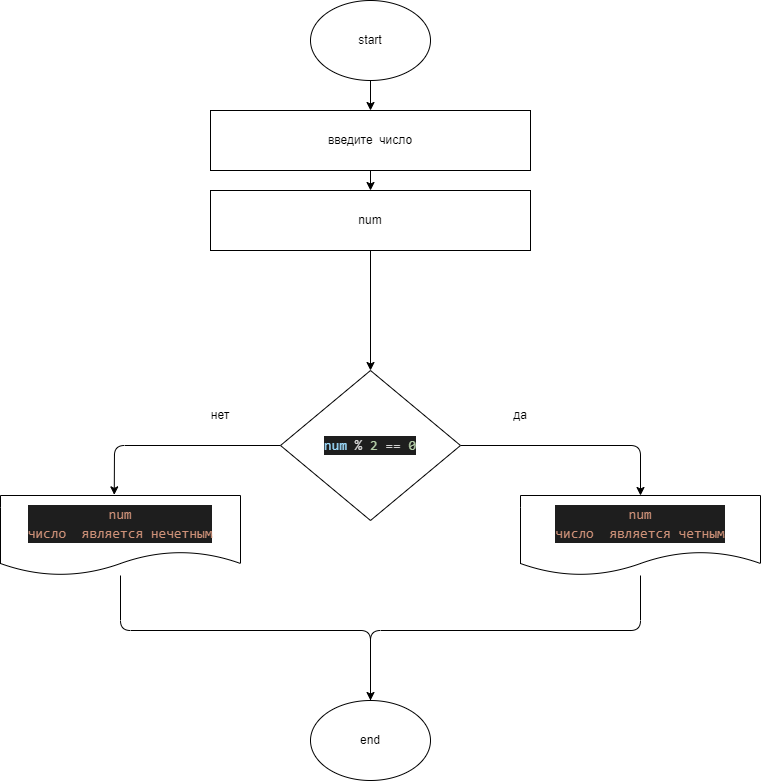

The diagram above was exported from draw.io. Its source (the exported page's mxGraphModel, read from the mxfile embedded in the PNG):
<mxGraphModel dx="1398" dy="521" grid="1" gridSize="10" guides="1" tooltips="1" connect="1" arrows="1" fold="1" page="1" pageScale="1" pageWidth="827" pageHeight="1169" math="0" shadow="0">
  <root>
    <mxCell id="0" />
    <mxCell id="1" parent="0" />
    <mxCell id="2" style="edgeStyle=none;html=1;" parent="1" source="3" target="5" edge="1">
      <mxGeometry relative="1" as="geometry" />
    </mxCell>
    <mxCell id="3" value="start" style="ellipse;whiteSpace=wrap;html=1;" parent="1" vertex="1">
      <mxGeometry x="320" y="10" width="120" height="80" as="geometry" />
    </mxCell>
    <mxCell id="4" style="edgeStyle=none;html=1;" parent="1" source="5" target="7" edge="1">
      <mxGeometry relative="1" as="geometry" />
    </mxCell>
    <mxCell id="5" value="введите&amp;nbsp; число" style="rounded=0;whiteSpace=wrap;html=1;" parent="1" vertex="1">
      <mxGeometry x="220" y="120" width="320" height="60" as="geometry" />
    </mxCell>
    <mxCell id="65" style="edgeStyle=none;html=1;entryX=0.5;entryY=0;entryDx=0;entryDy=0;" edge="1" parent="1" source="7" target="15">
      <mxGeometry relative="1" as="geometry" />
    </mxCell>
    <mxCell id="7" value="num" style="rounded=0;whiteSpace=wrap;html=1;" parent="1" vertex="1">
      <mxGeometry x="220" y="200" width="320" height="60" as="geometry" />
    </mxCell>
    <mxCell id="10" value="end" style="ellipse;whiteSpace=wrap;html=1;" parent="1" vertex="1">
      <mxGeometry x="320" y="710" width="120" height="80" as="geometry" />
    </mxCell>
    <mxCell id="66" style="edgeStyle=none;html=1;entryX=0.5;entryY=0;entryDx=0;entryDy=0;" edge="1" parent="1" source="15" target="45">
      <mxGeometry relative="1" as="geometry">
        <Array as="points">
          <mxPoint x="650" y="455" />
        </Array>
      </mxGeometry>
    </mxCell>
    <mxCell id="67" style="edgeStyle=none;html=1;entryX=0.474;entryY=-0.008;entryDx=0;entryDy=0;entryPerimeter=0;" edge="1" parent="1" source="15" target="64">
      <mxGeometry relative="1" as="geometry">
        <Array as="points">
          <mxPoint x="124" y="455" />
        </Array>
      </mxGeometry>
    </mxCell>
    <mxCell id="15" value="&lt;pre&gt;&lt;div style=&quot;color: rgb(212 , 212 , 212) ; background-color: rgb(30 , 30 , 30) ; font-family: &amp;#34;consolas&amp;#34; , &amp;#34;courier new&amp;#34; , monospace ; font-size: 14px ; line-height: 19px&quot;&gt;&lt;span style=&quot;color: #9cdcfe&quot;&gt;num&lt;/span&gt; % &lt;span style=&quot;color: #b5cea8&quot;&gt;2&lt;/span&gt; == &lt;span style=&quot;color: #b5cea8&quot;&gt;0&lt;/span&gt;&lt;/div&gt;&lt;/pre&gt;" style="rhombus;whiteSpace=wrap;html=1;" parent="1" vertex="1">
      <mxGeometry x="290" y="380" width="180" height="150" as="geometry" />
    </mxCell>
    <mxCell id="24" value="да" style="text;html=1;strokeColor=none;fillColor=none;align=center;verticalAlign=middle;whiteSpace=wrap;rounded=0;fontSize=12;" parent="1" vertex="1">
      <mxGeometry x="500" y="410" width="60" height="30" as="geometry" />
    </mxCell>
    <mxCell id="37" value="нет" style="text;html=1;strokeColor=none;fillColor=none;align=center;verticalAlign=middle;whiteSpace=wrap;rounded=0;fontSize=12;" parent="1" vertex="1">
      <mxGeometry x="200" y="410" width="60" height="30" as="geometry" />
    </mxCell>
    <mxCell id="49" style="edgeStyle=none;html=1;fontFamily=Helvetica;fontColor=#FFFFFF;endArrow=none;endFill=0;" parent="1" source="45" target="10" edge="1">
      <mxGeometry relative="1" as="geometry">
        <Array as="points">
          <mxPoint x="650" y="640" />
          <mxPoint x="380" y="640" />
        </Array>
      </mxGeometry>
    </mxCell>
    <mxCell id="45" value="&lt;div style=&quot;color: rgb(212 , 212 , 212) ; background-color: rgb(30 , 30 , 30) ; font-family: &amp;#34;consolas&amp;#34; , &amp;#34;courier new&amp;#34; , monospace ; font-size: 14px ; line-height: 19px&quot;&gt;&lt;span style=&quot;color: #ce9178&quot;&gt;num&lt;/span&gt;&lt;/div&gt;&lt;div style=&quot;color: rgb(212 , 212 , 212) ; background-color: rgb(30 , 30 , 30) ; font-family: &amp;#34;consolas&amp;#34; , &amp;#34;courier new&amp;#34; , monospace ; font-size: 14px ; line-height: 19px&quot;&gt;&lt;span style=&quot;color: #ce9178&quot;&gt;число&amp;nbsp; является четным&lt;/span&gt;&lt;/div&gt;" style="shape=document;whiteSpace=wrap;html=1;boundedLbl=1;labelBackgroundColor=none;fontFamily=Helvetica;fontColor=#FFFFFF;" parent="1" vertex="1">
      <mxGeometry x="530" y="505" width="240" height="80" as="geometry" />
    </mxCell>
    <mxCell id="68" style="edgeStyle=none;html=1;entryX=0.5;entryY=0;entryDx=0;entryDy=0;" edge="1" parent="1" source="64" target="10">
      <mxGeometry relative="1" as="geometry">
        <Array as="points">
          <mxPoint x="130" y="640" />
          <mxPoint x="380" y="640" />
        </Array>
      </mxGeometry>
    </mxCell>
    <mxCell id="64" value="&lt;div style=&quot;color: rgb(212 , 212 , 212) ; background-color: rgb(30 , 30 , 30) ; font-family: &amp;#34;consolas&amp;#34; , &amp;#34;courier new&amp;#34; , monospace ; font-size: 14px ; line-height: 19px&quot;&gt;&lt;span style=&quot;color: rgb(206 , 145 , 120)&quot;&gt;num&lt;/span&gt;&lt;/div&gt;&lt;div style=&quot;color: rgb(212 , 212 , 212) ; background-color: rgb(30 , 30 , 30) ; font-family: &amp;#34;consolas&amp;#34; , &amp;#34;courier new&amp;#34; , monospace ; font-size: 14px ; line-height: 19px&quot;&gt;&lt;span style=&quot;color: rgb(206 , 145 , 120)&quot;&gt;число&amp;nbsp; является нечетным&lt;/span&gt;&lt;/div&gt;" style="shape=document;whiteSpace=wrap;html=1;boundedLbl=1;labelBackgroundColor=none;fontFamily=Helvetica;fontColor=#FFFFFF;" vertex="1" parent="1">
      <mxGeometry x="10" y="505" width="240" height="80" as="geometry" />
    </mxCell>
  </root>
</mxGraphModel>